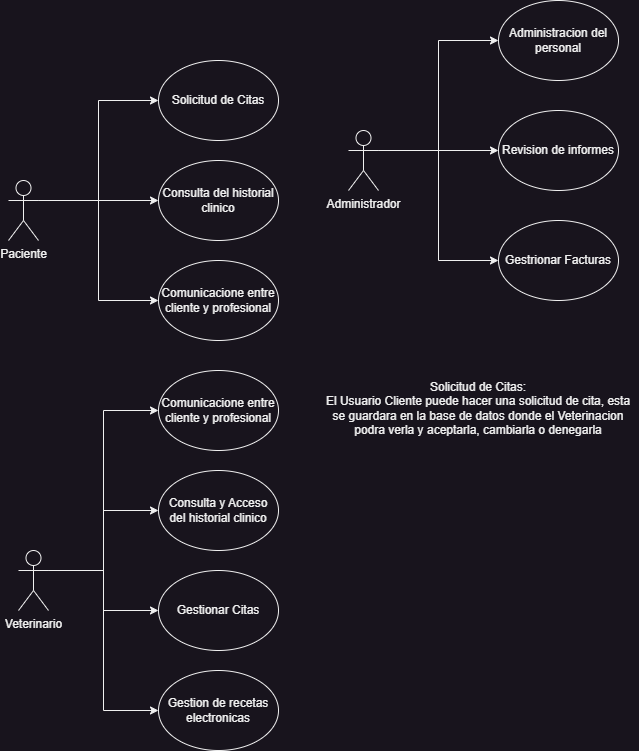

The diagram above was exported from draw.io. Its source (the exported page's mxGraphModel, read from the mxfile embedded in the PNG):
<mxGraphModel dx="712" dy="868" grid="1" gridSize="10" guides="1" tooltips="1" connect="1" arrows="1" fold="1" page="1" pageScale="1" pageWidth="827" pageHeight="1169" math="0" shadow="0">
  <root>
    <mxCell id="0" />
    <mxCell id="1" parent="0" />
    <mxCell id="8MxmSigLMM-BVST6uPaN-16" style="edgeStyle=orthogonalEdgeStyle;rounded=0;orthogonalLoop=1;jettySize=auto;html=1;exitX=1;exitY=0.3333333333333333;exitDx=0;exitDy=0;exitPerimeter=0;entryX=0;entryY=0.5;entryDx=0;entryDy=0;" parent="1" source="8MxmSigLMM-BVST6uPaN-1" target="8MxmSigLMM-BVST6uPaN-8" edge="1">
      <mxGeometry relative="1" as="geometry" />
    </mxCell>
    <mxCell id="8MxmSigLMM-BVST6uPaN-17" style="edgeStyle=orthogonalEdgeStyle;rounded=0;orthogonalLoop=1;jettySize=auto;html=1;exitX=1;exitY=0.3333333333333333;exitDx=0;exitDy=0;exitPerimeter=0;entryX=0;entryY=0.5;entryDx=0;entryDy=0;" parent="1" source="8MxmSigLMM-BVST6uPaN-1" target="8MxmSigLMM-BVST6uPaN-10" edge="1">
      <mxGeometry relative="1" as="geometry" />
    </mxCell>
    <mxCell id="8MxmSigLMM-BVST6uPaN-18" style="edgeStyle=orthogonalEdgeStyle;rounded=0;orthogonalLoop=1;jettySize=auto;html=1;exitX=1;exitY=0.3333333333333333;exitDx=0;exitDy=0;exitPerimeter=0;entryX=0;entryY=0.5;entryDx=0;entryDy=0;" parent="1" source="8MxmSigLMM-BVST6uPaN-1" target="8MxmSigLMM-BVST6uPaN-11" edge="1">
      <mxGeometry relative="1" as="geometry" />
    </mxCell>
    <mxCell id="8MxmSigLMM-BVST6uPaN-1" value="Paciente" style="shape=umlActor;verticalLabelPosition=bottom;verticalAlign=top;html=1;outlineConnect=0;" parent="1" vertex="1">
      <mxGeometry x="110" y="200" width="30" height="60" as="geometry" />
    </mxCell>
    <mxCell id="8MxmSigLMM-BVST6uPaN-22" style="edgeStyle=orthogonalEdgeStyle;rounded=0;orthogonalLoop=1;jettySize=auto;html=1;exitX=1;exitY=0.3333333333333333;exitDx=0;exitDy=0;exitPerimeter=0;entryX=0;entryY=0.5;entryDx=0;entryDy=0;" parent="1" source="8MxmSigLMM-BVST6uPaN-5" target="8MxmSigLMM-BVST6uPaN-19" edge="1">
      <mxGeometry relative="1" as="geometry" />
    </mxCell>
    <mxCell id="8MxmSigLMM-BVST6uPaN-23" style="edgeStyle=orthogonalEdgeStyle;rounded=0;orthogonalLoop=1;jettySize=auto;html=1;exitX=1;exitY=0.3333333333333333;exitDx=0;exitDy=0;exitPerimeter=0;entryX=0;entryY=0.5;entryDx=0;entryDy=0;" parent="1" source="8MxmSigLMM-BVST6uPaN-5" target="8MxmSigLMM-BVST6uPaN-20" edge="1">
      <mxGeometry relative="1" as="geometry" />
    </mxCell>
    <mxCell id="8MxmSigLMM-BVST6uPaN-24" style="edgeStyle=orthogonalEdgeStyle;rounded=0;orthogonalLoop=1;jettySize=auto;html=1;exitX=1;exitY=0.3333333333333333;exitDx=0;exitDy=0;exitPerimeter=0;entryX=0;entryY=0.5;entryDx=0;entryDy=0;" parent="1" source="8MxmSigLMM-BVST6uPaN-5" target="8MxmSigLMM-BVST6uPaN-21" edge="1">
      <mxGeometry relative="1" as="geometry" />
    </mxCell>
    <mxCell id="8MxmSigLMM-BVST6uPaN-25" style="edgeStyle=orthogonalEdgeStyle;rounded=0;orthogonalLoop=1;jettySize=auto;html=1;exitX=1;exitY=0.3333333333333333;exitDx=0;exitDy=0;exitPerimeter=0;entryX=0;entryY=0.5;entryDx=0;entryDy=0;" parent="1" source="8MxmSigLMM-BVST6uPaN-5" target="8MxmSigLMM-BVST6uPaN-12" edge="1">
      <mxGeometry relative="1" as="geometry" />
    </mxCell>
    <mxCell id="8MxmSigLMM-BVST6uPaN-5" value="Veterinario" style="shape=umlActor;verticalLabelPosition=bottom;verticalAlign=top;html=1;outlineConnect=0;" parent="1" vertex="1">
      <mxGeometry x="120" y="570" width="30" height="60" as="geometry" />
    </mxCell>
    <mxCell id="8MxmSigLMM-BVST6uPaN-26" style="edgeStyle=orthogonalEdgeStyle;rounded=0;orthogonalLoop=1;jettySize=auto;html=1;exitX=1;exitY=0.3333333333333333;exitDx=0;exitDy=0;exitPerimeter=0;entryX=0;entryY=0.5;entryDx=0;entryDy=0;" parent="1" source="8MxmSigLMM-BVST6uPaN-7" target="8MxmSigLMM-BVST6uPaN-13" edge="1">
      <mxGeometry relative="1" as="geometry" />
    </mxCell>
    <mxCell id="8MxmSigLMM-BVST6uPaN-27" style="edgeStyle=orthogonalEdgeStyle;rounded=0;orthogonalLoop=1;jettySize=auto;html=1;exitX=1;exitY=0.3333333333333333;exitDx=0;exitDy=0;exitPerimeter=0;entryX=0;entryY=0.5;entryDx=0;entryDy=0;" parent="1" source="8MxmSigLMM-BVST6uPaN-7" target="8MxmSigLMM-BVST6uPaN-14" edge="1">
      <mxGeometry relative="1" as="geometry" />
    </mxCell>
    <mxCell id="8MxmSigLMM-BVST6uPaN-28" style="edgeStyle=orthogonalEdgeStyle;rounded=0;orthogonalLoop=1;jettySize=auto;html=1;exitX=1;exitY=0.3333333333333333;exitDx=0;exitDy=0;exitPerimeter=0;entryX=0;entryY=0.5;entryDx=0;entryDy=0;" parent="1" source="8MxmSigLMM-BVST6uPaN-7" target="8MxmSigLMM-BVST6uPaN-15" edge="1">
      <mxGeometry relative="1" as="geometry" />
    </mxCell>
    <mxCell id="8MxmSigLMM-BVST6uPaN-7" value="Administrador&lt;div&gt;&lt;br&gt;&lt;/div&gt;" style="shape=umlActor;verticalLabelPosition=bottom;verticalAlign=top;html=1;outlineConnect=0;" parent="1" vertex="1">
      <mxGeometry x="450" y="150" width="30" height="60" as="geometry" />
    </mxCell>
    <mxCell id="8MxmSigLMM-BVST6uPaN-8" value="Solicitud de Citas" style="ellipse;whiteSpace=wrap;html=1;" parent="1" vertex="1">
      <mxGeometry x="260" y="80" width="120" height="80" as="geometry" />
    </mxCell>
    <mxCell id="8MxmSigLMM-BVST6uPaN-10" value="Consulta del historial clinico" style="ellipse;whiteSpace=wrap;html=1;" parent="1" vertex="1">
      <mxGeometry x="260" y="180" width="120" height="80" as="geometry" />
    </mxCell>
    <mxCell id="8MxmSigLMM-BVST6uPaN-11" value="Comunicacione entre cliente y profesional" style="ellipse;whiteSpace=wrap;html=1;" parent="1" vertex="1">
      <mxGeometry x="260" y="280" width="120" height="80" as="geometry" />
    </mxCell>
    <mxCell id="8MxmSigLMM-BVST6uPaN-12" value="Gestion de recetas electronicas" style="ellipse;whiteSpace=wrap;html=1;" parent="1" vertex="1">
      <mxGeometry x="260" y="690" width="120" height="80" as="geometry" />
    </mxCell>
    <mxCell id="8MxmSigLMM-BVST6uPaN-13" value="Administracion del personal" style="ellipse;whiteSpace=wrap;html=1;" parent="1" vertex="1">
      <mxGeometry x="600" y="20" width="120" height="80" as="geometry" />
    </mxCell>
    <mxCell id="8MxmSigLMM-BVST6uPaN-14" value="Revision de informes" style="ellipse;whiteSpace=wrap;html=1;" parent="1" vertex="1">
      <mxGeometry x="600" y="130" width="120" height="80" as="geometry" />
    </mxCell>
    <mxCell id="8MxmSigLMM-BVST6uPaN-15" value="Gestrionar Facturas" style="ellipse;whiteSpace=wrap;html=1;" parent="1" vertex="1">
      <mxGeometry x="600" y="240" width="120" height="80" as="geometry" />
    </mxCell>
    <mxCell id="8MxmSigLMM-BVST6uPaN-19" value="Comunicacione entre cliente y profesional" style="ellipse;whiteSpace=wrap;html=1;" parent="1" vertex="1">
      <mxGeometry x="260" y="390" width="120" height="80" as="geometry" />
    </mxCell>
    <mxCell id="8MxmSigLMM-BVST6uPaN-20" value="Consulta y Acceso del historial clinico" style="ellipse;whiteSpace=wrap;html=1;" parent="1" vertex="1">
      <mxGeometry x="260" y="490" width="120" height="80" as="geometry" />
    </mxCell>
    <mxCell id="8MxmSigLMM-BVST6uPaN-21" value="Gestionar Citas" style="ellipse;whiteSpace=wrap;html=1;" parent="1" vertex="1">
      <mxGeometry x="260" y="590" width="120" height="80" as="geometry" />
    </mxCell>
    <mxCell id="Stf7ynz8WtsM1AjgrRzu-2" value="Solicitud de Citas:&lt;div&gt;El Usuario Cliente puede hacer una solicitud de cita, esta se guardara en la base de datos donde el Veterinacion podra verla y aceptarla, cambiarla o denegarla&lt;/div&gt;" style="text;html=1;align=center;verticalAlign=middle;whiteSpace=wrap;rounded=0;" parent="1" vertex="1">
      <mxGeometry x="420" y="390" width="320" height="75" as="geometry" />
    </mxCell>
  </root>
</mxGraphModel>